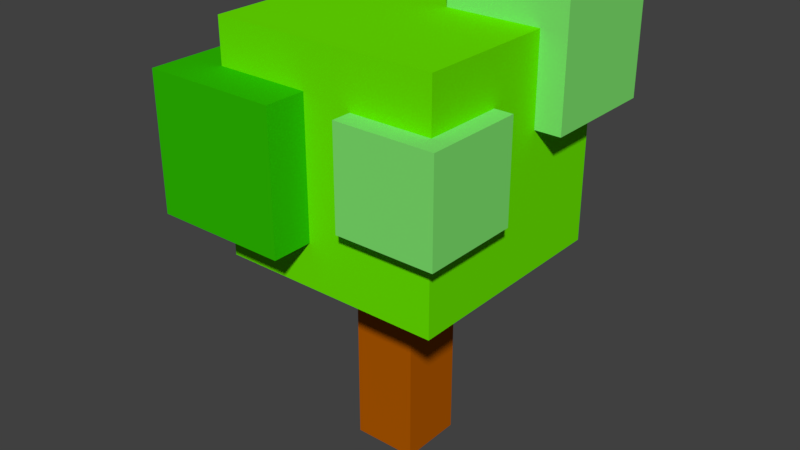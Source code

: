 # Source: Tree03.blend  (saved by Blender 2.79.0; exported with 4.5.12 LTS)
import bpy
from mathutils import Matrix  # noqa: F401  (used for matrix-valued properties, if any)

bpy.ops.wm.read_factory_settings(use_empty=True)
scene = bpy.context.scene
scene.name = 'Scene'

# ---- collections
col_collection_1 = bpy.data.collections.new('Collection 1'); scene.collection.children.link(col_collection_1)

# ---- materials (node trees are filled in below, after node groups)
mat_tree = bpy.data.materials.new('Tree')
mat_tree.alpha_threshold = 0.0
mat_tree.use_transparent_shadow = False
mat_tree.diffuse_color = (0.448, 0.1019, 0.0, 1.0)
mat_tree.roughness = 0.5
mat_tree.specular_intensity = 0.0
mat_tree.line_color = (0.0, 0.0, 0.0, 1.0)
mat_leaf = bpy.data.materials.new('Leaf')
mat_leaf.alpha_threshold = 0.0
mat_leaf.use_transparent_shadow = False
mat_leaf.diffuse_color = (0.146, 0.8, 0.0, 1.0)
mat_leaf.roughness = 0.5
mat_leaf.specular_intensity = 0.0
mat_leaf2 = bpy.data.materials.new('Leaf2')
mat_leaf2.alpha_threshold = 0.0
mat_leaf2.use_transparent_shadow = False
mat_leaf2.diffuse_color = (0.01681, 0.8, 0.08873, 1.0)
mat_leaf2.roughness = 0.5
mat_leaf2.specular_intensity = 0.0
mat_leaf3 = bpy.data.materials.new('Leaf3')
mat_leaf3.alpha_threshold = 0.0
mat_leaf3.use_transparent_shadow = False
mat_leaf3.diffuse_color = (0.02855, 0.5173, 0.0, 1.0)
mat_leaf3.roughness = 0.5
mat_leaf3.specular_intensity = 0.0
mat_leaf4 = bpy.data.materials.new('Leaf4')
mat_leaf4.alpha_threshold = 0.0
mat_leaf4.use_transparent_shadow = False
mat_leaf4.diffuse_color = (0.2212, 0.8, 0.1623, 1.0)
mat_leaf4.roughness = 0.5
mat_leaf4.specular_intensity = 0.0

# ---- material node trees

# ---- world
world_world = bpy.data.worlds.new('World'); scene.world = world_world
world_world.color = (0.05088, 0.05088, 0.05088)
world_world.use_sun_shadow = False
world_world.sun_shadow_jitter_overblur = 0.0
world_world.cycles.sampling_method = 'MANUAL'

# ---- meshes
me_x = bpy.data.meshes.new('큐브')
me_x.from_pydata([(-2.568, 4.392, 2.832), (-2.568, 9.852, 2.832), (-2.568, 4.392, -2.628), (-2.568, 9.852, -2.628), (2.892, 4.392, 2.832), (2.892, 9.852, 2.832), (2.892, 4.392, -2.628), (2.892, 9.852, -2.628), (0.6233, 7.742, -0.5184), (0.6233, 10.64, -0.5184), (0.6233, 7.742, -3.414), (0.6233, 10.64, -3.414), (3.519, 7.742, -0.5184), (3.519, 10.64, -0.5184), (3.519, 7.742, -3.414), (3.519, 10.64, -3.414), (-3.561, 5.467, 3.825), (-3.561, 8.776, 3.825), (-3.561, 5.467, 0.5157), (-3.561, 8.776, 0.5157), (-0.2517, 5.467, 3.825), (-0.2517, 8.776, 3.825), (-0.2517, 5.467, 0.5157), (-0.2517, 8.776, 0.5157), (0.7809, -0.7853, -0.8014), (0.7809, -0.7853, 0.7895), (-0.81, -0.7853, 0.7895), (-0.81, -0.7853, -0.8014), (0.7809, 7.965, -0.8014), (0.7809, 7.965, 0.7895), (-0.81, 7.965, 0.7895), (-0.81, 7.965, -0.8014), (-1.572, 5.418, -3.037), (-1.572, 3.827, -3.037), (-1.572, 5.418, -1.446), (-1.572, 3.827, -1.446), (-3.163, 5.418, -3.037), (-3.163, 3.827, -3.037), (-3.163, 5.418, -1.446), (-3.163, 3.827, -1.446), (0.9422, 6.244, 3.308), (0.9422, 8.63, 3.308), (0.9422, 6.244, 0.9212), (0.9422, 8.63, 0.9212), (3.329, 6.244, 3.308), (3.329, 8.63, 3.308), (3.329, 6.244, 0.9212), (3.329, 8.63, 0.9212)], [], [(0, 1, 3, 2), (2, 3, 7, 6), (6, 7, 5, 4), (4, 5, 1, 0), (2, 6, 4, 0), (7, 3, 1, 5), (8, 9, 11, 10), (10, 11, 15, 14), (14, 15, 13, 12), (12, 13, 9, 8), (10, 14, 12, 8), (15, 11, 9, 13), (16, 17, 19, 18), (18, 19, 23, 22), (22, 23, 21, 20), (20, 21, 17, 16), (18, 22, 20, 16), (23, 19, 17, 21), (24, 25, 26, 27), (28, 31, 30, 29), (24, 28, 29, 25), (25, 29, 30, 26), (26, 30, 31, 27), (28, 24, 27, 31), (37, 33, 35, 39), (37, 36, 32, 33), (39, 38, 36, 37), (35, 34, 38, 39), (32, 36, 38, 34), (33, 32, 34, 35), (40, 41, 43, 42), (42, 43, 47, 46), (46, 47, 45, 44), (44, 45, 41, 40), (42, 46, 44, 40), (47, 43, 41, 45)])
me_x.polygons.foreach_set('material_index', [1, 1, 1, 1, 1, 1, 4, 4, 4, 4, 4, 4, 3, 3, 3, 3, 3, 3, 0, 1, 0, 0, 0, 0, 3, 3, 3, 3, 3, 3, 4, 4, 4, 4, 4, 4])
me_x.materials.append(mat_tree)
me_x.materials.append(mat_leaf)
me_x.materials.append(mat_leaf2)
me_x.materials.append(mat_leaf3)
me_x.materials.append(mat_leaf4)
me_x.use_remesh_preserve_volume = False
me_x.use_remesh_preserve_attributes = False
me_x.use_mirror_vertex_groups = False
me_x.update()

# ---- objects
ob_tree = bpy.data.objects.new('Tree', me_x)

# ---- transforms, parenting, visibility, modifiers, constraints
ob_tree.location = (0.0, -7.451e-09, 9.537e-07)
ob_tree.rotation_euler = (1.571, 0.0, 0.0)
ob_tree.lineart.crease_threshold = 0.0

# ---- collection membership
col_collection_1.objects.link(ob_tree)

# ---- scene / render settings (as saved in the file)
scene.frame_start = 1; scene.frame_end = 250; scene.frame_set(1)
scene.render.engine = 'BLENDER_EEVEE_NEXT'
scene.render.resolution_percentage = 50
scene.render.dither_intensity = 0.0
scene.cycles.use_denoising = False
scene.cycles.samples = 128
scene.cycles.sampling_pattern = 'TABULATED_SOBOL'
scene.cycles.use_adaptive_sampling = False
scene.cycles.use_light_tree = False
scene.cycles.blur_glossy = 0.0
scene.cycles.sample_clamp_indirect = 0.0
scene.view_settings.view_transform = 'Standard'
bpy.context.view_layer.update()

# ---- added for rendering (the .blend has no active camera and no usable light): camera, sun
cam_auto = bpy.data.cameras.new('AutoCamera')
cam_auto.lens = 50.0
cam_auto.sensor_width = 36.0
cam_auto.clip_end = 1000.0
ob_auto_camera = bpy.data.objects.new('AutoCamera', cam_auto)
scene.collection.objects.link(ob_auto_camera)
ob_auto_camera.location = (14.1018, -17.1529, 16.2244)
ob_auto_camera.rotation_euler = (1.09748, -7.21219e-08, 0.694738)
scene.camera = ob_auto_camera
light_auto_sun = bpy.data.lights.new('AutoSun', 'SUN')
light_auto_sun.energy = 3.0
light_auto_sun.angle = 0.0523599
ob_auto_sun = bpy.data.objects.new('AutoSun', light_auto_sun)
scene.collection.objects.link(ob_auto_sun)
ob_auto_sun.rotation_euler = (0.872665, 0.174533, 0.523599)
bpy.context.view_layer.update()

